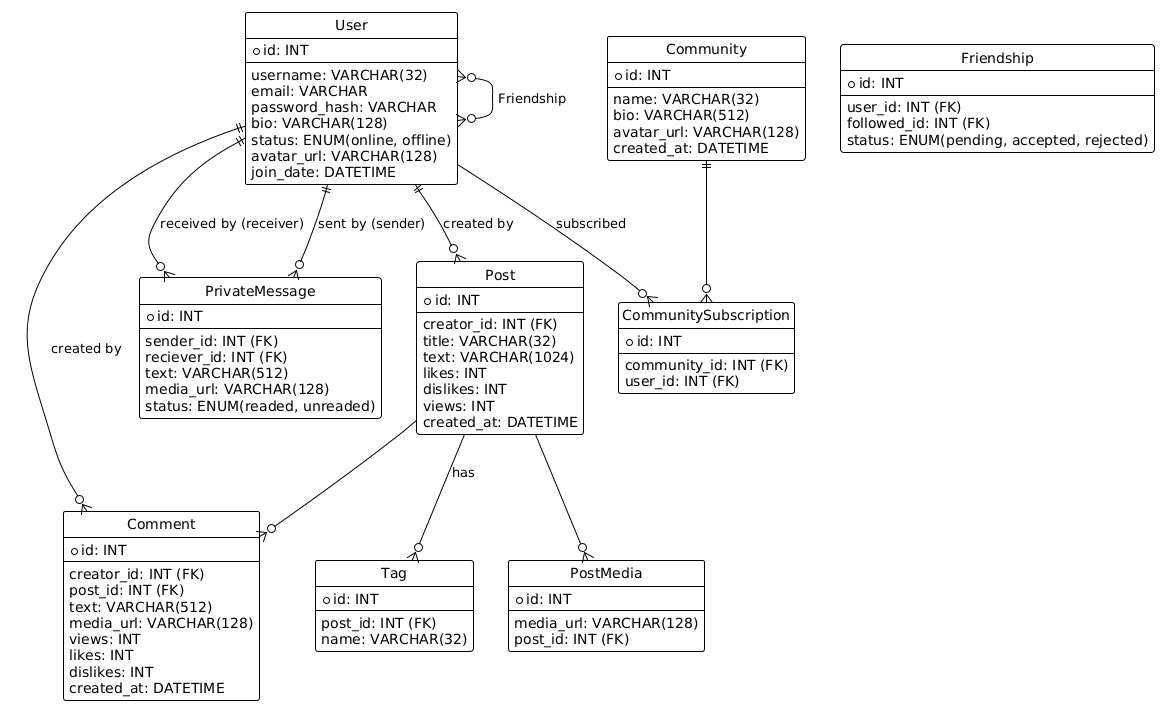

The diagram above was rendered by PlantUML. Its source (embedded in the PNG):
@startuml

hide circle
!theme plain

entity "User" as User {
  *id: INT
  --
  username: VARCHAR(32)
  email: VARCHAR
  password_hash: VARCHAR
  bio: VARCHAR(128)
  status: ENUM(online, offline)
  avatar_url: VARCHAR(128)
  join_date: DATETIME
}

entity "Comment" as Comment {
  *id: INT
  --
  creator_id: INT (FK)
  post_id: INT (FK)
  text: VARCHAR(512)
  media_url: VARCHAR(128)
  views: INT
  likes: INT
  dislikes: INT
  created_at: DATETIME
}

entity "Post" as Post {
  *id: INT
  --
  creator_id: INT (FK)
  title: VARCHAR(32)
  text: VARCHAR(1024)
  likes: INT
  dislikes: INT
  views: INT
  created_at: DATETIME
}

entity "Tag" as Tag {
  *id: INT
  --
  post_id: INT (FK)
  name: VARCHAR(32)
}

entity "PostMedia" as PostMedia {
  *id: INT
  --
  media_url: VARCHAR(128)
  post_id: INT (FK)
}

entity "Community" as Community {
  *id: INT
  --
  name: VARCHAR(32)
  bio: VARCHAR(512)
  avatar_url: VARCHAR(128)
  created_at: DATETIME
}

entity "CommunitySubscription" as CommunitySubscription {
  *id: INT
  --
  community_id: INT (FK)
  user_id: INT (FK)
}

entity "Friendship" as Friendship {
  *id: INT
  --
  user_id: INT (FK)
  followed_id: INT (FK)
  status: ENUM(pending, accepted, rejected)
}

entity "PrivateMessage" as PrivateMessage {
  *id: INT
  --
  sender_id: INT (FK)
  reciever_id: INT (FK)
  text: VARCHAR(512)
  media_url: VARCHAR(128)
  status: ENUM(readed, unreaded)
}

'One-To-Many
Post --o{ Tag : has

'One-To-Many
Post --o{ Comment

'One-to-Many
Post --o{ PostMedia

User ||--o{ Post: created by
User ||--o{ Comment: created by

User --o{ CommunitySubscription: subscribed
Community ||--o{ CommunitySubscription

User }o--o{ User : Friendship

User ||--o{ PrivateMessage: sent by (sender)
User ||--o{ PrivateMessage: received by (receiver)

@enduml